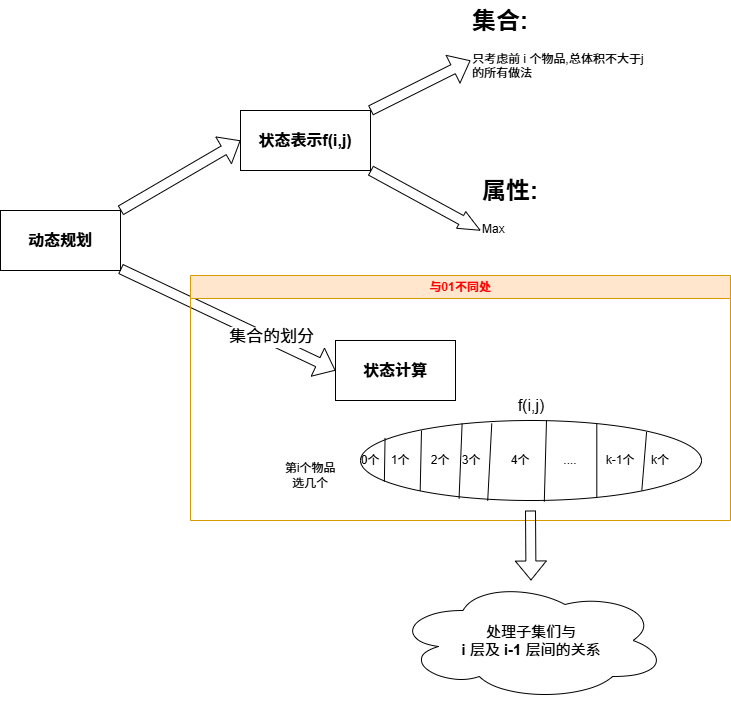

The diagram above was exported from draw.io. Its source (the exported page's mxGraphModel, read from the mxfile embedded in the PNG):
<mxGraphModel dx="1524" dy="1096" grid="1" gridSize="10" guides="1" tooltips="1" connect="1" arrows="1" fold="1" page="1" pageScale="1" pageWidth="1169" pageHeight="827" math="0" shadow="0">
  <root>
    <mxCell id="0" />
    <mxCell id="1" parent="0" />
    <mxCell id="EPbMnKTiFNbi9zD0jlrN-1" value="&lt;font style=&quot;font-size: 16px;&quot;&gt;&lt;b&gt;动态规划&lt;/b&gt;&lt;/font&gt;" style="rounded=0;whiteSpace=wrap;html=1;" vertex="1" parent="1">
      <mxGeometry x="220" y="274" width="120" height="60" as="geometry" />
    </mxCell>
    <mxCell id="EPbMnKTiFNbi9zD0jlrN-2" value="" style="shape=flexArrow;endArrow=classic;html=1;rounded=0;exitX=1;exitY=0;exitDx=0;exitDy=0;entryX=0;entryY=0.5;entryDx=0;entryDy=0;" edge="1" parent="1" source="EPbMnKTiFNbi9zD0jlrN-1" target="EPbMnKTiFNbi9zD0jlrN-4">
      <mxGeometry width="50" height="50" relative="1" as="geometry">
        <mxPoint x="380" y="264" as="sourcePoint" />
        <mxPoint x="470" y="214" as="targetPoint" />
      </mxGeometry>
    </mxCell>
    <mxCell id="EPbMnKTiFNbi9zD0jlrN-3" value="" style="shape=flexArrow;endArrow=classic;html=1;rounded=0;entryX=0;entryY=0.5;entryDx=0;entryDy=0;" edge="1" parent="1" source="EPbMnKTiFNbi9zD0jlrN-1" target="EPbMnKTiFNbi9zD0jlrN-5">
      <mxGeometry width="50" height="50" relative="1" as="geometry">
        <mxPoint x="340" y="304" as="sourcePoint" />
        <mxPoint x="460" y="404" as="targetPoint" />
      </mxGeometry>
    </mxCell>
    <mxCell id="EPbMnKTiFNbi9zD0jlrN-11" value="&lt;font style=&quot;font-size: 17px;&quot;&gt;集合的划分&lt;/font&gt;" style="edgeLabel;html=1;align=center;verticalAlign=middle;resizable=0;points=[];" vertex="1" connectable="0" parent="EPbMnKTiFNbi9zD0jlrN-3">
      <mxGeometry x="0.3729" y="3" relative="1" as="geometry">
        <mxPoint as="offset" />
      </mxGeometry>
    </mxCell>
    <mxCell id="EPbMnKTiFNbi9zD0jlrN-4" value="&lt;font style=&quot;font-size: 16px;&quot;&gt;&lt;b&gt;状态表示f(i,j)&lt;/b&gt;&lt;/font&gt;" style="rounded=0;whiteSpace=wrap;html=1;" vertex="1" parent="1">
      <mxGeometry x="460" y="174" width="130" height="60" as="geometry" />
    </mxCell>
    <mxCell id="EPbMnKTiFNbi9zD0jlrN-5" value="&lt;font style=&quot;font-size: 16px;&quot;&gt;&lt;b&gt;状态计算&lt;/b&gt;&lt;/font&gt;" style="rounded=0;whiteSpace=wrap;html=1;" vertex="1" parent="1">
      <mxGeometry x="555" y="404" width="120" height="60" as="geometry" />
    </mxCell>
    <mxCell id="EPbMnKTiFNbi9zD0jlrN-7" value="" style="shape=flexArrow;endArrow=classic;html=1;rounded=0;exitX=1;exitY=0;exitDx=0;exitDy=0;entryX=0;entryY=0.5;entryDx=0;entryDy=0;" edge="1" parent="1" source="EPbMnKTiFNbi9zD0jlrN-4" target="EPbMnKTiFNbi9zD0jlrN-10">
      <mxGeometry width="50" height="50" relative="1" as="geometry">
        <mxPoint x="590" y="204" as="sourcePoint" />
        <mxPoint x="710" y="114" as="targetPoint" />
      </mxGeometry>
    </mxCell>
    <mxCell id="EPbMnKTiFNbi9zD0jlrN-8" value="" style="shape=flexArrow;endArrow=classic;html=1;rounded=0;exitX=1;exitY=1;exitDx=0;exitDy=0;endWidth=8;endSize=6.84;entryX=0;entryY=0.5;entryDx=0;entryDy=0;" edge="1" parent="1" source="EPbMnKTiFNbi9zD0jlrN-4" target="EPbMnKTiFNbi9zD0jlrN-9">
      <mxGeometry width="50" height="50" relative="1" as="geometry">
        <mxPoint x="580" y="254" as="sourcePoint" />
        <mxPoint x="690" y="254" as="targetPoint" />
      </mxGeometry>
    </mxCell>
    <mxCell id="EPbMnKTiFNbi9zD0jlrN-9" value="&lt;h1 style=&quot;margin-top: 0px;&quot;&gt;属性:&lt;/h1&gt;&lt;p&gt;Max&lt;/p&gt;" style="text;html=1;whiteSpace=wrap;overflow=hidden;rounded=0;" vertex="1" parent="1">
      <mxGeometry x="700" y="234" width="180" height="120" as="geometry" />
    </mxCell>
    <mxCell id="EPbMnKTiFNbi9zD0jlrN-10" value="&lt;h1 style=&quot;margin-top: 0px;&quot;&gt;集合:&lt;/h1&gt;&lt;div&gt;只考虑前 i 个物品,总体积不大于j的所有做法&lt;/div&gt;" style="text;html=1;whiteSpace=wrap;overflow=hidden;rounded=0;" vertex="1" parent="1">
      <mxGeometry x="690" y="64" width="180" height="120" as="geometry" />
    </mxCell>
    <mxCell id="EPbMnKTiFNbi9zD0jlrN-14" value="" style="ellipse;whiteSpace=wrap;html=1;" vertex="1" parent="1">
      <mxGeometry x="580" y="484" width="341" height="80" as="geometry" />
    </mxCell>
    <mxCell id="EPbMnKTiFNbi9zD0jlrN-15" value="&lt;font style=&quot;font-size: 16px;&quot;&gt;f(i,j)&lt;/font&gt;" style="text;html=1;align=center;verticalAlign=middle;whiteSpace=wrap;rounded=0;" vertex="1" parent="1">
      <mxGeometry x="721" y="454" width="60" height="30" as="geometry" />
    </mxCell>
    <mxCell id="EPbMnKTiFNbi9zD0jlrN-16" value="" style="endArrow=none;html=1;rounded=0;exitX=0.07;exitY=0.763;exitDx=0;exitDy=0;exitPerimeter=0;entryX=0.072;entryY=0.218;entryDx=0;entryDy=0;entryPerimeter=0;" edge="1" parent="1" source="EPbMnKTiFNbi9zD0jlrN-14" target="EPbMnKTiFNbi9zD0jlrN-14">
      <mxGeometry width="50" height="50" relative="1" as="geometry">
        <mxPoint x="510" y="574" as="sourcePoint" />
        <mxPoint x="560" y="524" as="targetPoint" />
      </mxGeometry>
    </mxCell>
    <mxCell id="EPbMnKTiFNbi9zD0jlrN-17" value="" style="endArrow=none;html=1;rounded=0;exitX=0.175;exitY=0.881;exitDx=0;exitDy=0;exitPerimeter=0;entryX=0.072;entryY=0.218;entryDx=0;entryDy=0;entryPerimeter=0;" edge="1" parent="1" source="EPbMnKTiFNbi9zD0jlrN-14">
      <mxGeometry width="50" height="50" relative="1" as="geometry">
        <mxPoint x="640" y="538" as="sourcePoint" />
        <mxPoint x="641" y="494" as="targetPoint" />
      </mxGeometry>
    </mxCell>
    <mxCell id="EPbMnKTiFNbi9zD0jlrN-18" value="" style="endArrow=none;html=1;rounded=0;exitX=0.289;exitY=0.977;exitDx=0;exitDy=0;exitPerimeter=0;entryX=0.298;entryY=0.038;entryDx=0;entryDy=0;entryPerimeter=0;" edge="1" parent="1" source="EPbMnKTiFNbi9zD0jlrN-14" target="EPbMnKTiFNbi9zD0jlrN-14">
      <mxGeometry width="50" height="50" relative="1" as="geometry">
        <mxPoint x="680" y="528" as="sourcePoint" />
        <mxPoint x="681" y="484" as="targetPoint" />
      </mxGeometry>
    </mxCell>
    <mxCell id="EPbMnKTiFNbi9zD0jlrN-19" value="" style="endArrow=none;html=1;rounded=0;exitX=0.373;exitY=1.004;exitDx=0;exitDy=0;exitPerimeter=0;entryX=0.385;entryY=0.037;entryDx=0;entryDy=0;entryPerimeter=0;" edge="1" parent="1" source="EPbMnKTiFNbi9zD0jlrN-14" target="EPbMnKTiFNbi9zD0jlrN-14">
      <mxGeometry width="50" height="50" relative="1" as="geometry">
        <mxPoint x="710" y="559" as="sourcePoint" />
        <mxPoint x="713" y="484" as="targetPoint" />
      </mxGeometry>
    </mxCell>
    <mxCell id="EPbMnKTiFNbi9zD0jlrN-20" value="" style="endArrow=none;html=1;rounded=0;exitX=0.539;exitY=1.014;exitDx=0;exitDy=0;exitPerimeter=0;entryX=0.75;entryY=1;entryDx=0;entryDy=0;" edge="1" parent="1" source="EPbMnKTiFNbi9zD0jlrN-14" target="EPbMnKTiFNbi9zD0jlrN-15">
      <mxGeometry width="50" height="50" relative="1" as="geometry">
        <mxPoint x="760" y="561.5" as="sourcePoint" />
        <mxPoint x="763" y="486.5" as="targetPoint" />
      </mxGeometry>
    </mxCell>
    <mxCell id="EPbMnKTiFNbi9zD0jlrN-21" value="" style="endArrow=none;html=1;rounded=0;exitX=0.693;exitY=0.966;exitDx=0;exitDy=0;exitPerimeter=0;entryX=0.693;entryY=0.037;entryDx=0;entryDy=0;entryPerimeter=0;" edge="1" parent="1" source="EPbMnKTiFNbi9zD0jlrN-14" target="EPbMnKTiFNbi9zD0jlrN-14">
      <mxGeometry width="50" height="50" relative="1" as="geometry">
        <mxPoint x="810" y="564" as="sourcePoint" />
        <mxPoint x="813" y="489" as="targetPoint" />
      </mxGeometry>
    </mxCell>
    <mxCell id="EPbMnKTiFNbi9zD0jlrN-22" value="" style="endArrow=none;html=1;rounded=0;exitX=0.825;exitY=0.876;exitDx=0;exitDy=0;exitPerimeter=0;entryX=0.839;entryY=0.142;entryDx=0;entryDy=0;entryPerimeter=0;" edge="1" parent="1" source="EPbMnKTiFNbi9zD0jlrN-14" target="EPbMnKTiFNbi9zD0jlrN-14">
      <mxGeometry width="50" height="50" relative="1" as="geometry">
        <mxPoint x="850" y="569" as="sourcePoint" />
        <mxPoint x="853" y="494" as="targetPoint" />
      </mxGeometry>
    </mxCell>
    <mxCell id="EPbMnKTiFNbi9zD0jlrN-23" value="第i个物品选几个" style="text;html=1;align=center;verticalAlign=middle;whiteSpace=wrap;rounded=0;" vertex="1" parent="1">
      <mxGeometry x="500" y="524" width="60" height="30" as="geometry" />
    </mxCell>
    <mxCell id="EPbMnKTiFNbi9zD0jlrN-24" value="0个" style="text;html=1;align=center;verticalAlign=middle;whiteSpace=wrap;rounded=0;" vertex="1" parent="1">
      <mxGeometry x="560" y="509" width="60" height="30" as="geometry" />
    </mxCell>
    <mxCell id="EPbMnKTiFNbi9zD0jlrN-28" value="1个" style="text;html=1;align=center;verticalAlign=middle;whiteSpace=wrap;rounded=0;" vertex="1" parent="1">
      <mxGeometry x="590" y="509" width="60" height="30" as="geometry" />
    </mxCell>
    <mxCell id="EPbMnKTiFNbi9zD0jlrN-29" value="2个" style="text;html=1;align=center;verticalAlign=middle;whiteSpace=wrap;rounded=0;" vertex="1" parent="1">
      <mxGeometry x="630" y="509" width="60" height="30" as="geometry" />
    </mxCell>
    <mxCell id="EPbMnKTiFNbi9zD0jlrN-30" value="3个" style="text;html=1;align=center;verticalAlign=middle;whiteSpace=wrap;rounded=0;" vertex="1" parent="1">
      <mxGeometry x="661" y="509" width="60" height="30" as="geometry" />
    </mxCell>
    <mxCell id="EPbMnKTiFNbi9zD0jlrN-31" value="4个" style="text;html=1;align=center;verticalAlign=middle;whiteSpace=wrap;rounded=0;" vertex="1" parent="1">
      <mxGeometry x="710" y="509" width="60" height="30" as="geometry" />
    </mxCell>
    <mxCell id="EPbMnKTiFNbi9zD0jlrN-32" value="...." style="text;html=1;align=center;verticalAlign=middle;whiteSpace=wrap;rounded=0;" vertex="1" parent="1">
      <mxGeometry x="760" y="509" width="60" height="30" as="geometry" />
    </mxCell>
    <mxCell id="EPbMnKTiFNbi9zD0jlrN-33" value="k-1个" style="text;html=1;align=center;verticalAlign=middle;whiteSpace=wrap;rounded=0;" vertex="1" parent="1">
      <mxGeometry x="810" y="509" width="60" height="30" as="geometry" />
    </mxCell>
    <mxCell id="EPbMnKTiFNbi9zD0jlrN-34" value="k个" style="text;html=1;align=center;verticalAlign=middle;whiteSpace=wrap;rounded=0;" vertex="1" parent="1">
      <mxGeometry x="850" y="509" width="60" height="30" as="geometry" />
    </mxCell>
    <mxCell id="EPbMnKTiFNbi9zD0jlrN-37" value="&lt;font style=&quot;color: rgb(255, 0, 0);&quot;&gt;与01不同处&lt;/font&gt;" style="swimlane;whiteSpace=wrap;html=1;fillColor=#ffe6cc;strokeColor=#d79b00;" vertex="1" parent="1">
      <mxGeometry x="410" y="339" width="540" height="245" as="geometry" />
    </mxCell>
    <mxCell id="EPbMnKTiFNbi9zD0jlrN-38" value="" style="shape=flexArrow;endArrow=classic;html=1;rounded=0;" edge="1" parent="1" target="EPbMnKTiFNbi9zD0jlrN-39">
      <mxGeometry width="50" height="50" relative="1" as="geometry">
        <mxPoint x="750" y="574" as="sourcePoint" />
        <mxPoint x="750" y="684" as="targetPoint" />
      </mxGeometry>
    </mxCell>
    <mxCell id="EPbMnKTiFNbi9zD0jlrN-39" value="&lt;font style=&quot;font-size: 15px;&quot;&gt;处理子集们与&lt;/font&gt;&lt;div&gt;&lt;font style=&quot;font-size: 15px;&quot;&gt;&lt;b&gt;i &lt;/b&gt;层及 &lt;b&gt;i-1&lt;/b&gt; 层间的关系&lt;/font&gt;&lt;/div&gt;" style="ellipse;shape=cloud;whiteSpace=wrap;html=1;" vertex="1" parent="1">
      <mxGeometry x="614.5" y="644" width="272" height="120" as="geometry" />
    </mxCell>
  </root>
</mxGraphModel>